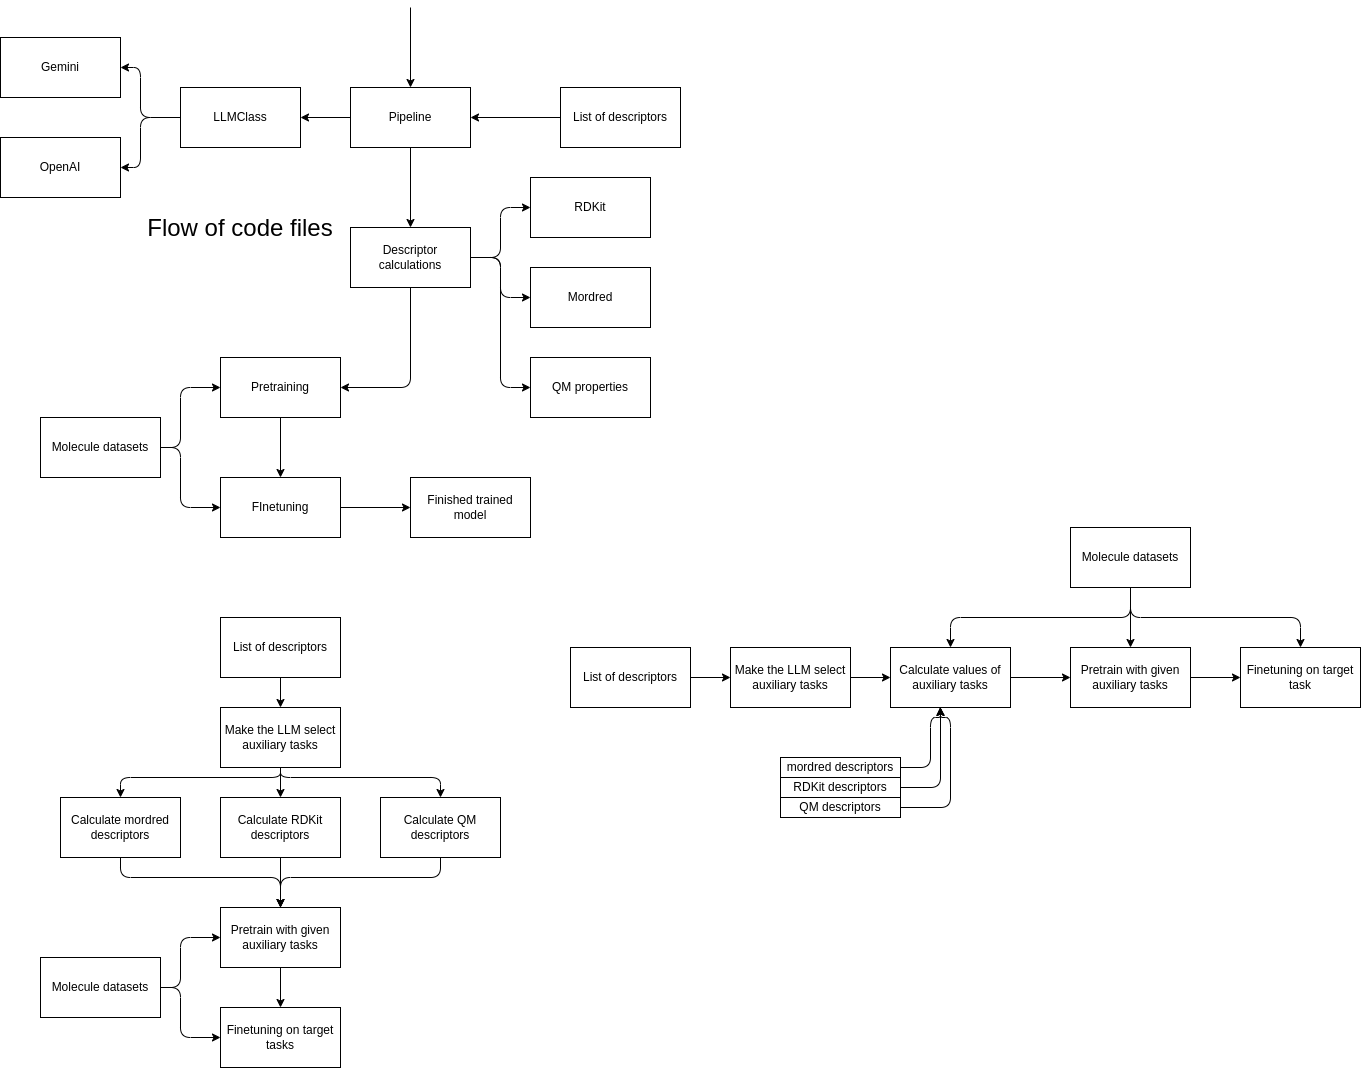

The diagram above was exported from draw.io. Its source (the exported page's mxGraphModel, read from the mxfile embedded in the PNG):
<mxGraphModel dx="556" dy="809" grid="1" gridSize="10" guides="1" tooltips="1" connect="1" arrows="1" fold="1" page="1" pageScale="1" pageWidth="850" pageHeight="1100" background="#ffffff" math="0" shadow="0">
  <root>
    <mxCell id="0" />
    <mxCell id="1" parent="0" />
    <mxCell id="5" style="edgeStyle=none;html=1;entryX=1;entryY=0.5;entryDx=0;entryDy=0;" parent="1" source="3" target="4" edge="1">
      <mxGeometry relative="1" as="geometry" />
    </mxCell>
    <mxCell id="3" value="List of descriptors" style="rounded=0;whiteSpace=wrap;html=1;" parent="1" vertex="1">
      <mxGeometry x="700" y="120" width="120" height="60" as="geometry" />
    </mxCell>
    <mxCell id="7" style="edgeStyle=none;html=1;entryX=1;entryY=0.5;entryDx=0;entryDy=0;" parent="1" source="4" target="6" edge="1">
      <mxGeometry relative="1" as="geometry" />
    </mxCell>
    <mxCell id="13" style="edgeStyle=none;html=1;entryX=0.5;entryY=0;entryDx=0;entryDy=0;" parent="1" source="4" target="12" edge="1">
      <mxGeometry relative="1" as="geometry" />
    </mxCell>
    <mxCell id="4" value="Pipeline" style="rounded=0;whiteSpace=wrap;html=1;" parent="1" vertex="1">
      <mxGeometry x="490" y="120" width="120" height="60" as="geometry" />
    </mxCell>
    <mxCell id="10" style="edgeStyle=none;html=1;entryX=1;entryY=0.5;entryDx=0;entryDy=0;" parent="1" source="6" target="8" edge="1">
      <mxGeometry relative="1" as="geometry">
        <Array as="points">
          <mxPoint x="280" y="150" />
          <mxPoint x="280" y="100" />
        </Array>
      </mxGeometry>
    </mxCell>
    <mxCell id="11" style="edgeStyle=none;html=1;entryX=1;entryY=0.5;entryDx=0;entryDy=0;" parent="1" source="6" target="9" edge="1">
      <mxGeometry relative="1" as="geometry">
        <Array as="points">
          <mxPoint x="280" y="150" />
          <mxPoint x="280" y="200" />
        </Array>
      </mxGeometry>
    </mxCell>
    <mxCell id="6" value="LLMClass" style="rounded=0;whiteSpace=wrap;html=1;" parent="1" vertex="1">
      <mxGeometry x="320" y="120" width="120" height="60" as="geometry" />
    </mxCell>
    <mxCell id="8" value="Gemini" style="rounded=0;whiteSpace=wrap;html=1;" parent="1" vertex="1">
      <mxGeometry x="140" y="70" width="120" height="60" as="geometry" />
    </mxCell>
    <mxCell id="9" value="OpenAI" style="rounded=0;whiteSpace=wrap;html=1;" parent="1" vertex="1">
      <mxGeometry x="140" y="170" width="120" height="60" as="geometry" />
    </mxCell>
    <mxCell id="17" style="edgeStyle=none;html=1;entryX=0;entryY=0.5;entryDx=0;entryDy=0;exitX=1;exitY=0.5;exitDx=0;exitDy=0;" parent="1" source="12" target="14" edge="1">
      <mxGeometry relative="1" as="geometry">
        <mxPoint x="650" y="290" as="targetPoint" />
        <Array as="points">
          <mxPoint x="640" y="290" />
          <mxPoint x="640" y="240" />
        </Array>
      </mxGeometry>
    </mxCell>
    <mxCell id="18" style="edgeStyle=none;html=1;entryX=0;entryY=0.5;entryDx=0;entryDy=0;exitX=1;exitY=0.5;exitDx=0;exitDy=0;" parent="1" source="12" target="15" edge="1">
      <mxGeometry relative="1" as="geometry">
        <Array as="points">
          <mxPoint x="640" y="290" />
          <mxPoint x="640" y="330" />
        </Array>
      </mxGeometry>
    </mxCell>
    <mxCell id="21" style="edgeStyle=none;html=1;entryX=0;entryY=0.5;entryDx=0;entryDy=0;exitX=1;exitY=0.5;exitDx=0;exitDy=0;" parent="1" source="12" target="20" edge="1">
      <mxGeometry relative="1" as="geometry">
        <Array as="points">
          <mxPoint x="640" y="290" />
          <mxPoint x="640" y="420" />
        </Array>
      </mxGeometry>
    </mxCell>
    <mxCell id="24" style="edgeStyle=none;html=1;entryX=1;entryY=0.5;entryDx=0;entryDy=0;" parent="1" source="12" target="22" edge="1">
      <mxGeometry relative="1" as="geometry">
        <Array as="points">
          <mxPoint x="550" y="420" />
        </Array>
      </mxGeometry>
    </mxCell>
    <mxCell id="12" value="Descriptor calculations" style="rounded=0;whiteSpace=wrap;html=1;" parent="1" vertex="1">
      <mxGeometry x="490" y="260" width="120" height="60" as="geometry" />
    </mxCell>
    <mxCell id="14" value="RDKit" style="rounded=0;whiteSpace=wrap;html=1;" parent="1" vertex="1">
      <mxGeometry x="670" y="210" width="120" height="60" as="geometry" />
    </mxCell>
    <mxCell id="15" value="Mordred" style="rounded=0;whiteSpace=wrap;html=1;" parent="1" vertex="1">
      <mxGeometry x="670" y="300" width="120" height="60" as="geometry" />
    </mxCell>
    <mxCell id="20" value="QM properties" style="rounded=0;whiteSpace=wrap;html=1;" parent="1" vertex="1">
      <mxGeometry x="670" y="390" width="120" height="60" as="geometry" />
    </mxCell>
    <mxCell id="29" style="edgeStyle=none;html=1;entryX=0.5;entryY=0;entryDx=0;entryDy=0;" parent="1" source="22" target="28" edge="1">
      <mxGeometry relative="1" as="geometry" />
    </mxCell>
    <mxCell id="22" value="Pretraining" style="rounded=0;whiteSpace=wrap;html=1;" parent="1" vertex="1">
      <mxGeometry x="360" y="390" width="120" height="60" as="geometry" />
    </mxCell>
    <mxCell id="23" value="" style="endArrow=classic;html=1;entryX=0.5;entryY=0;entryDx=0;entryDy=0;" parent="1" target="4" edge="1">
      <mxGeometry width="50" height="50" relative="1" as="geometry">
        <mxPoint x="550" y="40" as="sourcePoint" />
        <mxPoint x="580" y="50" as="targetPoint" />
      </mxGeometry>
    </mxCell>
    <mxCell id="31" style="edgeStyle=none;html=1;entryX=0;entryY=0.5;entryDx=0;entryDy=0;exitX=1;exitY=0.5;exitDx=0;exitDy=0;" parent="1" source="25" target="28" edge="1">
      <mxGeometry relative="1" as="geometry">
        <Array as="points">
          <mxPoint x="320" y="480" />
          <mxPoint x="320" y="540" />
        </Array>
      </mxGeometry>
    </mxCell>
    <mxCell id="33" style="edgeStyle=none;html=1;entryX=0;entryY=0.5;entryDx=0;entryDy=0;exitX=1;exitY=0.5;exitDx=0;exitDy=0;" parent="1" source="25" target="22" edge="1">
      <mxGeometry relative="1" as="geometry">
        <Array as="points">
          <mxPoint x="320" y="480" />
          <mxPoint x="320" y="420" />
        </Array>
      </mxGeometry>
    </mxCell>
    <mxCell id="25" value="Molecule datasets" style="rounded=0;whiteSpace=wrap;html=1;" parent="1" vertex="1">
      <mxGeometry x="180" y="450" width="120" height="60" as="geometry" />
    </mxCell>
    <mxCell id="35" style="edgeStyle=none;html=1;entryX=0;entryY=0.5;entryDx=0;entryDy=0;" parent="1" source="28" target="34" edge="1">
      <mxGeometry relative="1" as="geometry" />
    </mxCell>
    <mxCell id="28" value="FInetuning" style="rounded=0;whiteSpace=wrap;html=1;" parent="1" vertex="1">
      <mxGeometry x="360" y="510" width="120" height="60" as="geometry" />
    </mxCell>
    <mxCell id="34" value="Finished trained model" style="whiteSpace=wrap;html=1;rounded=0;" parent="1" vertex="1">
      <mxGeometry x="550" y="510" width="120" height="60" as="geometry" />
    </mxCell>
    <mxCell id="37" style="edgeStyle=none;html=1;" parent="1" source="36" edge="1">
      <mxGeometry relative="1" as="geometry">
        <mxPoint x="420" y="740" as="targetPoint" />
      </mxGeometry>
    </mxCell>
    <mxCell id="36" value="List of descriptors" style="rounded=0;whiteSpace=wrap;html=1;" parent="1" vertex="1">
      <mxGeometry x="360" y="650" width="120" height="60" as="geometry" />
    </mxCell>
    <mxCell id="42" style="edgeStyle=none;html=1;entryX=0.5;entryY=0;entryDx=0;entryDy=0;exitX=0.5;exitY=1;exitDx=0;exitDy=0;" parent="1" source="38" target="41" edge="1">
      <mxGeometry relative="1" as="geometry">
        <Array as="points">
          <mxPoint x="420" y="810" />
          <mxPoint x="580" y="810" />
        </Array>
      </mxGeometry>
    </mxCell>
    <mxCell id="43" style="edgeStyle=none;html=1;entryX=0.5;entryY=0;entryDx=0;entryDy=0;exitX=0.5;exitY=1;exitDx=0;exitDy=0;" parent="1" source="38" target="39" edge="1">
      <mxGeometry relative="1" as="geometry">
        <Array as="points">
          <mxPoint x="420" y="810" />
          <mxPoint x="260" y="810" />
        </Array>
      </mxGeometry>
    </mxCell>
    <mxCell id="44" style="edgeStyle=none;html=1;entryX=0.5;entryY=0;entryDx=0;entryDy=0;" parent="1" source="38" target="40" edge="1">
      <mxGeometry relative="1" as="geometry" />
    </mxCell>
    <mxCell id="38" value="Make the LLM select auxiliary tasks" style="rounded=0;whiteSpace=wrap;html=1;" parent="1" vertex="1">
      <mxGeometry x="360" y="740" width="120" height="60" as="geometry" />
    </mxCell>
    <mxCell id="46" style="edgeStyle=none;html=1;entryX=0.5;entryY=0;entryDx=0;entryDy=0;" parent="1" source="39" target="45" edge="1">
      <mxGeometry relative="1" as="geometry">
        <Array as="points">
          <mxPoint x="260" y="910" />
          <mxPoint x="420" y="910" />
        </Array>
      </mxGeometry>
    </mxCell>
    <mxCell id="39" value="Calculate mordred descriptors" style="rounded=0;whiteSpace=wrap;html=1;" parent="1" vertex="1">
      <mxGeometry x="200" y="830" width="120" height="60" as="geometry" />
    </mxCell>
    <mxCell id="47" style="edgeStyle=none;html=1;entryX=0.5;entryY=0;entryDx=0;entryDy=0;" parent="1" source="40" target="45" edge="1">
      <mxGeometry relative="1" as="geometry" />
    </mxCell>
    <mxCell id="40" value="Calculate RDKit descriptors" style="rounded=0;whiteSpace=wrap;html=1;" parent="1" vertex="1">
      <mxGeometry x="360" y="830" width="120" height="60" as="geometry" />
    </mxCell>
    <mxCell id="48" style="edgeStyle=none;html=1;entryX=0.5;entryY=0;entryDx=0;entryDy=0;" parent="1" source="41" target="45" edge="1">
      <mxGeometry relative="1" as="geometry">
        <Array as="points">
          <mxPoint x="580" y="910" />
          <mxPoint x="420" y="910" />
        </Array>
      </mxGeometry>
    </mxCell>
    <mxCell id="41" value="Calculate QM descriptors" style="rounded=0;whiteSpace=wrap;html=1;" parent="1" vertex="1">
      <mxGeometry x="520" y="830" width="120" height="60" as="geometry" />
    </mxCell>
    <mxCell id="50" style="edgeStyle=none;html=1;entryX=0.5;entryY=0;entryDx=0;entryDy=0;" parent="1" source="45" target="49" edge="1">
      <mxGeometry relative="1" as="geometry" />
    </mxCell>
    <mxCell id="45" value="Pretrain with given auxiliary tasks" style="rounded=0;whiteSpace=wrap;html=1;" parent="1" vertex="1">
      <mxGeometry x="360" y="940" width="120" height="60" as="geometry" />
    </mxCell>
    <mxCell id="49" value="Finetuning on target tasks" style="rounded=0;whiteSpace=wrap;html=1;" parent="1" vertex="1">
      <mxGeometry x="360" y="1040" width="120" height="60" as="geometry" />
    </mxCell>
    <mxCell id="52" style="edgeStyle=none;html=1;entryX=0;entryY=0.5;entryDx=0;entryDy=0;" parent="1" source="51" target="45" edge="1">
      <mxGeometry relative="1" as="geometry">
        <Array as="points">
          <mxPoint x="320" y="1020" />
          <mxPoint x="320" y="970" />
        </Array>
      </mxGeometry>
    </mxCell>
    <mxCell id="53" style="edgeStyle=none;html=1;entryX=0;entryY=0.5;entryDx=0;entryDy=0;" parent="1" source="51" target="49" edge="1">
      <mxGeometry relative="1" as="geometry">
        <Array as="points">
          <mxPoint x="320" y="1020" />
          <mxPoint x="320" y="1070" />
        </Array>
      </mxGeometry>
    </mxCell>
    <mxCell id="51" value="Molecule datasets" style="rounded=0;whiteSpace=wrap;html=1;" parent="1" vertex="1">
      <mxGeometry x="180" y="990" width="120" height="60" as="geometry" />
    </mxCell>
    <mxCell id="60" style="edgeStyle=none;html=1;entryX=0;entryY=0.5;entryDx=0;entryDy=0;" parent="1" source="54" target="56" edge="1">
      <mxGeometry relative="1" as="geometry" />
    </mxCell>
    <mxCell id="54" value="List of descriptors" style="rounded=0;whiteSpace=wrap;html=1;" parent="1" vertex="1">
      <mxGeometry x="710" y="680" width="120" height="60" as="geometry" />
    </mxCell>
    <mxCell id="61" style="edgeStyle=none;html=1;entryX=0;entryY=0.5;entryDx=0;entryDy=0;" parent="1" source="56" target="59" edge="1">
      <mxGeometry relative="1" as="geometry" />
    </mxCell>
    <mxCell id="56" value="Make the LLM select auxiliary tasks" style="rounded=0;whiteSpace=wrap;html=1;" parent="1" vertex="1">
      <mxGeometry x="870" y="680" width="120" height="60" as="geometry" />
    </mxCell>
    <mxCell id="63" style="edgeStyle=none;html=1;entryX=0;entryY=0.5;entryDx=0;entryDy=0;" parent="1" source="57" target="58" edge="1">
      <mxGeometry relative="1" as="geometry" />
    </mxCell>
    <mxCell id="57" value="Pretrain with given auxiliary tasks" style="rounded=0;whiteSpace=wrap;html=1;" parent="1" vertex="1">
      <mxGeometry x="1210" y="680" width="120" height="60" as="geometry" />
    </mxCell>
    <mxCell id="58" value="Finetuning on target task" style="rounded=0;whiteSpace=wrap;html=1;" parent="1" vertex="1">
      <mxGeometry x="1380" y="680" width="120" height="60" as="geometry" />
    </mxCell>
    <mxCell id="62" style="edgeStyle=none;html=1;entryX=0;entryY=0.5;entryDx=0;entryDy=0;" parent="1" source="59" target="57" edge="1">
      <mxGeometry relative="1" as="geometry" />
    </mxCell>
    <mxCell id="59" value="Calculate values of auxiliary tasks" style="rounded=0;whiteSpace=wrap;html=1;" parent="1" vertex="1">
      <mxGeometry x="1030" y="680" width="120" height="60" as="geometry" />
    </mxCell>
    <mxCell id="66" style="edgeStyle=none;html=1;entryX=0.5;entryY=0;entryDx=0;entryDy=0;" parent="1" source="65" target="59" edge="1">
      <mxGeometry relative="1" as="geometry">
        <Array as="points">
          <mxPoint x="1270" y="650" />
          <mxPoint x="1090" y="650" />
        </Array>
      </mxGeometry>
    </mxCell>
    <mxCell id="67" style="edgeStyle=none;html=1;entryX=0.5;entryY=0;entryDx=0;entryDy=0;" parent="1" source="65" target="57" edge="1">
      <mxGeometry relative="1" as="geometry" />
    </mxCell>
    <mxCell id="68" style="edgeStyle=none;html=1;entryX=0.5;entryY=0;entryDx=0;entryDy=0;" parent="1" source="65" target="58" edge="1">
      <mxGeometry relative="1" as="geometry">
        <Array as="points">
          <mxPoint x="1270" y="650" />
          <mxPoint x="1440" y="650" />
        </Array>
      </mxGeometry>
    </mxCell>
    <mxCell id="65" value="Molecule datasets" style="rounded=0;whiteSpace=wrap;html=1;" parent="1" vertex="1">
      <mxGeometry x="1210" y="560" width="120" height="60" as="geometry" />
    </mxCell>
    <mxCell id="78" style="edgeStyle=none;html=1;exitX=1;exitY=0.5;exitDx=0;exitDy=0;" parent="1" source="70" edge="1">
      <mxGeometry relative="1" as="geometry">
        <mxPoint x="1080" y="740" as="targetPoint" />
        <Array as="points">
          <mxPoint x="1070" y="800" />
          <mxPoint x="1070" y="750" />
          <mxPoint x="1080" y="750" />
        </Array>
      </mxGeometry>
    </mxCell>
    <mxCell id="70" value="mordred descriptors" style="rounded=0;whiteSpace=wrap;html=1;" parent="1" vertex="1">
      <mxGeometry x="920" y="790" width="120" height="20" as="geometry" />
    </mxCell>
    <mxCell id="79" style="edgeStyle=none;html=1;" parent="1" source="72" edge="1">
      <mxGeometry relative="1" as="geometry">
        <mxPoint x="1080" y="740" as="targetPoint" />
        <Array as="points">
          <mxPoint x="1080" y="820" />
        </Array>
      </mxGeometry>
    </mxCell>
    <mxCell id="72" value="RDKit descriptors" style="rounded=0;whiteSpace=wrap;html=1;" parent="1" vertex="1">
      <mxGeometry x="920" y="810" width="120" height="20" as="geometry" />
    </mxCell>
    <mxCell id="80" style="edgeStyle=none;html=1;entryX=0.414;entryY=0.994;entryDx=0;entryDy=0;entryPerimeter=0;" parent="1" source="73" target="59" edge="1">
      <mxGeometry relative="1" as="geometry">
        <mxPoint x="1090" y="740" as="targetPoint" />
        <Array as="points">
          <mxPoint x="1090" y="840" />
          <mxPoint x="1090" y="750" />
          <mxPoint x="1080" y="750" />
        </Array>
      </mxGeometry>
    </mxCell>
    <mxCell id="73" value="QM descriptors" style="rounded=0;whiteSpace=wrap;html=1;" parent="1" vertex="1">
      <mxGeometry x="920" y="830" width="120" height="20" as="geometry" />
    </mxCell>
    <mxCell id="82" value="&lt;span style=&quot;font-size: 24px;&quot;&gt;&lt;font style=&quot;background-color: rgb(255, 255, 255);&quot; color=&quot;#000000&quot;&gt;Flow of code files&lt;br&gt;&lt;/font&gt;&lt;br&gt;&lt;/span&gt;" style="text;html=1;strokeColor=none;fillColor=none;align=center;verticalAlign=middle;whiteSpace=wrap;rounded=0;" vertex="1" parent="1">
      <mxGeometry x="280" y="260" width="200" height="30" as="geometry" />
    </mxCell>
  </root>
</mxGraphModel>